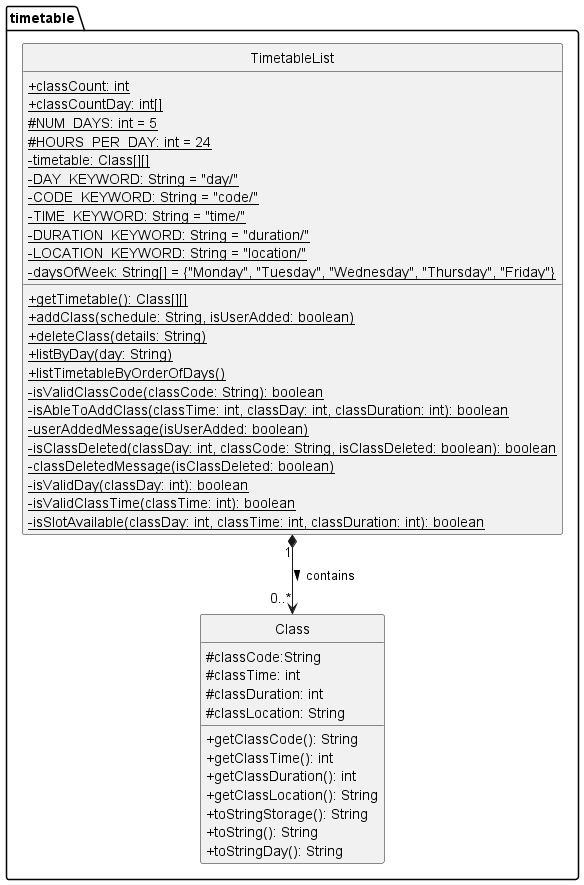

The diagram above was rendered by PlantUML. Its source (embedded in the PNG):
@startuml
'https://plantuml.com/class-diagram

hide circle
skinparam classAttributeIconSize 0

package timetable{
    class Class{
        # classCode:String
        # classTime: int
        # classDuration: int
        # classLocation: String
        + getClassCode(): String
        + getClassTime(): int
        + getClassDuration(): int
        + getClassLocation(): String
        + toStringStorage(): String
        + toString(): String
        + toStringDay(): String
    }

    class TimetableList{
        + {static} classCount: int
        + {static} classCountDay: int[]
        # {static} NUM_DAYS: int = 5
        # {static} HOURS_PER_DAY: int = 24
        - {static} timetable: Class[][]
        - {static} DAY_KEYWORD: String = "day/"
        - {static} CODE_KEYWORD: String = "code/"
        - {static} TIME_KEYWORD: String = "time/"
        - {static} DURATION_KEYWORD: String = "duration/"
        - {static} LOCATION_KEYWORD: String = "location/"
        - {static} daysOfWeek: String[] = {"Monday", "Tuesday", "Wednesday", "Thursday", "Friday"}
        + {static} getTimetable(): Class[][]
        + {static} addClass(schedule: String, isUserAdded: boolean)
        + {static} deleteClass(details: String)
        + {static} listByDay(day: String)
        + {static} listTimetableByOrderOfDays()
        - {static} isValidClassCode(classCode: String): boolean
        - {static} isAbleToAddClass(classTime: int, classDay: int, classDuration: int): boolean
        - {static} userAddedMessage(isUserAdded: boolean)
        - {static} isClassDeleted(classDay: int, classCode: String, isClassDeleted: boolean): boolean
        - {static} classDeletedMessage(isClassDeleted: boolean)
        - {static} isValidDay(classDay: int): boolean
        - {static} isValidClassTime(classTime: int): boolean
        - {static} isSlotAvailable(classDay: int, classTime: int, classDuration: int): boolean
    }
}

TimetableList "1" *--> "0..*" Class: contains >
@enduml